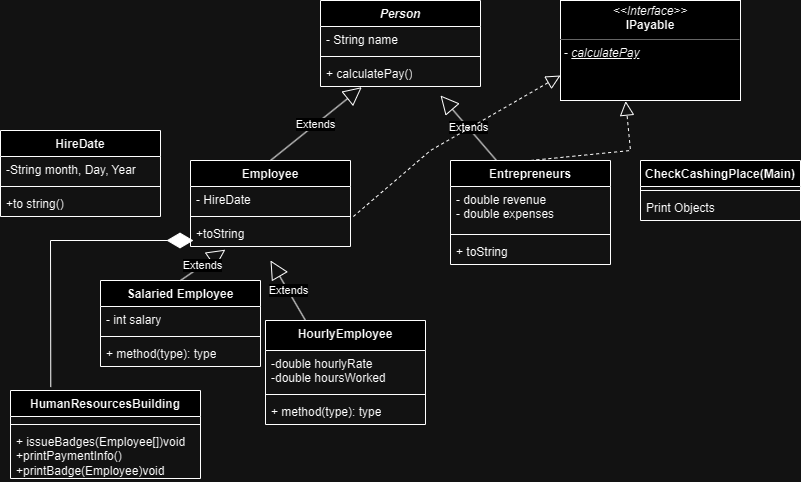

The diagram above was exported from draw.io. Its source (the exported page's mxGraphModel, read from the mxfile embedded in the PNG):
<mxGraphModel dx="425" dy="1049" grid="1" gridSize="10" guides="1" tooltips="1" connect="1" arrows="1" fold="1" page="1" pageScale="1" pageWidth="850" pageHeight="1100" math="0" shadow="0">
  <root>
    <mxCell id="0" />
    <mxCell id="1" parent="0" />
    <mxCell id="UGLiZpN12owAlzQowf2N-1" value="&lt;i&gt;Person&lt;/i&gt;" style="swimlane;fontStyle=1;align=center;verticalAlign=top;childLayout=stackLayout;horizontal=1;startSize=26;horizontalStack=0;resizeParent=1;resizeParentMax=0;resizeLast=0;collapsible=1;marginBottom=0;whiteSpace=wrap;html=1;" vertex="1" parent="1">
      <mxGeometry x="320" y="80" width="160" height="86" as="geometry" />
    </mxCell>
    <mxCell id="UGLiZpN12owAlzQowf2N-2" value="- String name" style="text;strokeColor=none;fillColor=none;align=left;verticalAlign=top;spacingLeft=4;spacingRight=4;overflow=hidden;rotatable=0;points=[[0,0.5],[1,0.5]];portConstraint=eastwest;whiteSpace=wrap;html=1;" vertex="1" parent="UGLiZpN12owAlzQowf2N-1">
      <mxGeometry y="26" width="160" height="26" as="geometry" />
    </mxCell>
    <mxCell id="UGLiZpN12owAlzQowf2N-3" value="" style="line;strokeWidth=1;fillColor=none;align=left;verticalAlign=middle;spacingTop=-1;spacingLeft=3;spacingRight=3;rotatable=0;labelPosition=right;points=[];portConstraint=eastwest;strokeColor=inherit;" vertex="1" parent="UGLiZpN12owAlzQowf2N-1">
      <mxGeometry y="52" width="160" height="8" as="geometry" />
    </mxCell>
    <mxCell id="UGLiZpN12owAlzQowf2N-4" value="+ calculatePay()" style="text;strokeColor=none;fillColor=none;align=left;verticalAlign=top;spacingLeft=4;spacingRight=4;overflow=hidden;rotatable=0;points=[[0,0.5],[1,0.5]];portConstraint=eastwest;whiteSpace=wrap;html=1;" vertex="1" parent="UGLiZpN12owAlzQowf2N-1">
      <mxGeometry y="60" width="160" height="26" as="geometry" />
    </mxCell>
    <mxCell id="UGLiZpN12owAlzQowf2N-5" value="Employee" style="swimlane;fontStyle=1;align=center;verticalAlign=top;childLayout=stackLayout;horizontal=1;startSize=26;horizontalStack=0;resizeParent=1;resizeParentMax=0;resizeLast=0;collapsible=1;marginBottom=0;whiteSpace=wrap;html=1;" vertex="1" parent="1">
      <mxGeometry x="190" y="240" width="160" height="86" as="geometry" />
    </mxCell>
    <mxCell id="UGLiZpN12owAlzQowf2N-6" value="- HireDate" style="text;strokeColor=none;fillColor=none;align=left;verticalAlign=top;spacingLeft=4;spacingRight=4;overflow=hidden;rotatable=0;points=[[0,0.5],[1,0.5]];portConstraint=eastwest;whiteSpace=wrap;html=1;" vertex="1" parent="UGLiZpN12owAlzQowf2N-5">
      <mxGeometry y="26" width="160" height="26" as="geometry" />
    </mxCell>
    <mxCell id="UGLiZpN12owAlzQowf2N-7" value="" style="line;strokeWidth=1;fillColor=none;align=left;verticalAlign=middle;spacingTop=-1;spacingLeft=3;spacingRight=3;rotatable=0;labelPosition=right;points=[];portConstraint=eastwest;strokeColor=inherit;" vertex="1" parent="UGLiZpN12owAlzQowf2N-5">
      <mxGeometry y="52" width="160" height="8" as="geometry" />
    </mxCell>
    <mxCell id="UGLiZpN12owAlzQowf2N-8" value="+toString" style="text;strokeColor=none;fillColor=none;align=left;verticalAlign=top;spacingLeft=4;spacingRight=4;overflow=hidden;rotatable=0;points=[[0,0.5],[1,0.5]];portConstraint=eastwest;whiteSpace=wrap;html=1;" vertex="1" parent="UGLiZpN12owAlzQowf2N-5">
      <mxGeometry y="60" width="160" height="26" as="geometry" />
    </mxCell>
    <mxCell id="UGLiZpN12owAlzQowf2N-9" value="Extends" style="endArrow=block;endSize=16;endFill=0;html=1;rounded=0;exitX=0.5;exitY=0;exitDx=0;exitDy=0;entryX=0.258;entryY=1.026;entryDx=0;entryDy=0;entryPerimeter=0;" edge="1" parent="1" source="UGLiZpN12owAlzQowf2N-5" target="UGLiZpN12owAlzQowf2N-4">
      <mxGeometry width="160" relative="1" as="geometry">
        <mxPoint x="390" y="460" as="sourcePoint" />
        <mxPoint x="550" y="460" as="targetPoint" />
      </mxGeometry>
    </mxCell>
    <mxCell id="UGLiZpN12owAlzQowf2N-10" value="Entrepreneurs" style="swimlane;fontStyle=1;align=center;verticalAlign=top;childLayout=stackLayout;horizontal=1;startSize=26;horizontalStack=0;resizeParent=1;resizeParentMax=0;resizeLast=0;collapsible=1;marginBottom=0;whiteSpace=wrap;html=1;" vertex="1" parent="1">
      <mxGeometry x="450" y="240" width="160" height="104" as="geometry" />
    </mxCell>
    <mxCell id="UGLiZpN12owAlzQowf2N-11" value="- double revenue&amp;nbsp;&lt;br&gt;- double expenses" style="text;strokeColor=none;fillColor=none;align=left;verticalAlign=top;spacingLeft=4;spacingRight=4;overflow=hidden;rotatable=0;points=[[0,0.5],[1,0.5]];portConstraint=eastwest;whiteSpace=wrap;html=1;" vertex="1" parent="UGLiZpN12owAlzQowf2N-10">
      <mxGeometry y="26" width="160" height="44" as="geometry" />
    </mxCell>
    <mxCell id="UGLiZpN12owAlzQowf2N-12" value="" style="line;strokeWidth=1;fillColor=none;align=left;verticalAlign=middle;spacingTop=-1;spacingLeft=3;spacingRight=3;rotatable=0;labelPosition=right;points=[];portConstraint=eastwest;strokeColor=inherit;" vertex="1" parent="UGLiZpN12owAlzQowf2N-10">
      <mxGeometry y="70" width="160" height="8" as="geometry" />
    </mxCell>
    <mxCell id="UGLiZpN12owAlzQowf2N-13" value="+ toString" style="text;strokeColor=none;fillColor=none;align=left;verticalAlign=top;spacingLeft=4;spacingRight=4;overflow=hidden;rotatable=0;points=[[0,0.5],[1,0.5]];portConstraint=eastwest;whiteSpace=wrap;html=1;" vertex="1" parent="UGLiZpN12owAlzQowf2N-10">
      <mxGeometry y="78" width="160" height="26" as="geometry" />
    </mxCell>
    <mxCell id="UGLiZpN12owAlzQowf2N-14" value="Extends" style="endArrow=block;endSize=16;endFill=0;html=1;rounded=0;exitX=0.5;exitY=0;exitDx=0;exitDy=0;entryX=0.75;entryY=1.346;entryDx=0;entryDy=0;entryPerimeter=0;" edge="1" parent="1" target="UGLiZpN12owAlzQowf2N-4">
      <mxGeometry width="160" relative="1" as="geometry">
        <mxPoint x="496" y="240" as="sourcePoint" />
        <mxPoint x="610" y="175" as="targetPoint" />
      </mxGeometry>
    </mxCell>
    <mxCell id="UGLiZpN12owAlzQowf2N-16" value="Salaried Employee" style="swimlane;fontStyle=1;align=center;verticalAlign=top;childLayout=stackLayout;horizontal=1;startSize=26;horizontalStack=0;resizeParent=1;resizeParentMax=0;resizeLast=0;collapsible=1;marginBottom=0;whiteSpace=wrap;html=1;" vertex="1" parent="1">
      <mxGeometry x="100" y="360" width="160" height="86" as="geometry" />
    </mxCell>
    <mxCell id="UGLiZpN12owAlzQowf2N-17" value="- int salary" style="text;strokeColor=none;fillColor=none;align=left;verticalAlign=top;spacingLeft=4;spacingRight=4;overflow=hidden;rotatable=0;points=[[0,0.5],[1,0.5]];portConstraint=eastwest;whiteSpace=wrap;html=1;" vertex="1" parent="UGLiZpN12owAlzQowf2N-16">
      <mxGeometry y="26" width="160" height="26" as="geometry" />
    </mxCell>
    <mxCell id="UGLiZpN12owAlzQowf2N-18" value="" style="line;strokeWidth=1;fillColor=none;align=left;verticalAlign=middle;spacingTop=-1;spacingLeft=3;spacingRight=3;rotatable=0;labelPosition=right;points=[];portConstraint=eastwest;strokeColor=inherit;" vertex="1" parent="UGLiZpN12owAlzQowf2N-16">
      <mxGeometry y="52" width="160" height="8" as="geometry" />
    </mxCell>
    <mxCell id="UGLiZpN12owAlzQowf2N-19" value="+ method(type): type" style="text;strokeColor=none;fillColor=none;align=left;verticalAlign=top;spacingLeft=4;spacingRight=4;overflow=hidden;rotatable=0;points=[[0,0.5],[1,0.5]];portConstraint=eastwest;whiteSpace=wrap;html=1;" vertex="1" parent="UGLiZpN12owAlzQowf2N-16">
      <mxGeometry y="60" width="160" height="26" as="geometry" />
    </mxCell>
    <mxCell id="UGLiZpN12owAlzQowf2N-20" value="HourlyEmployee" style="swimlane;fontStyle=1;align=center;verticalAlign=top;childLayout=stackLayout;horizontal=1;startSize=30;horizontalStack=0;resizeParent=1;resizeParentMax=0;resizeLast=0;collapsible=1;marginBottom=0;whiteSpace=wrap;html=1;" vertex="1" parent="1">
      <mxGeometry x="265" y="400" width="160" height="104" as="geometry" />
    </mxCell>
    <mxCell id="UGLiZpN12owAlzQowf2N-21" value="-double hourlyRate&lt;br&gt;-double hoursWorked" style="text;strokeColor=none;fillColor=none;align=left;verticalAlign=top;spacingLeft=4;spacingRight=4;overflow=hidden;rotatable=0;points=[[0,0.5],[1,0.5]];portConstraint=eastwest;whiteSpace=wrap;html=1;" vertex="1" parent="UGLiZpN12owAlzQowf2N-20">
      <mxGeometry y="30" width="160" height="40" as="geometry" />
    </mxCell>
    <mxCell id="UGLiZpN12owAlzQowf2N-22" value="" style="line;strokeWidth=1;fillColor=none;align=left;verticalAlign=middle;spacingTop=-1;spacingLeft=3;spacingRight=3;rotatable=0;labelPosition=right;points=[];portConstraint=eastwest;strokeColor=inherit;" vertex="1" parent="UGLiZpN12owAlzQowf2N-20">
      <mxGeometry y="70" width="160" height="8" as="geometry" />
    </mxCell>
    <mxCell id="UGLiZpN12owAlzQowf2N-23" value="+ method(type): type" style="text;strokeColor=none;fillColor=none;align=left;verticalAlign=top;spacingLeft=4;spacingRight=4;overflow=hidden;rotatable=0;points=[[0,0.5],[1,0.5]];portConstraint=eastwest;whiteSpace=wrap;html=1;" vertex="1" parent="UGLiZpN12owAlzQowf2N-20">
      <mxGeometry y="78" width="160" height="26" as="geometry" />
    </mxCell>
    <mxCell id="UGLiZpN12owAlzQowf2N-25" value="&lt;p style=&quot;margin:0px;margin-top:4px;text-align:center;&quot;&gt;&lt;i&gt;&amp;lt;&amp;lt;Interface&amp;gt;&amp;gt;&lt;/i&gt;&lt;br&gt;&lt;b&gt;IPayable&lt;/b&gt;&lt;/p&gt;&lt;hr size=&quot;1&quot;&gt;&lt;p style=&quot;margin:0px;margin-left:4px;&quot;&gt;&lt;span style=&quot;background-color: initial;&quot;&gt;- &lt;/span&gt;&lt;u style=&quot;background-color: initial;&quot;&gt;&lt;i&gt;calculatePay&lt;/i&gt;&lt;/u&gt;&lt;/p&gt;" style="verticalAlign=top;align=left;overflow=fill;fontSize=12;fontFamily=Helvetica;html=1;whiteSpace=wrap;" vertex="1" parent="1">
      <mxGeometry x="560" y="80" width="180" height="100" as="geometry" />
    </mxCell>
    <mxCell id="UGLiZpN12owAlzQowf2N-26" value="HumanResourcesBuilding" style="swimlane;fontStyle=1;align=center;verticalAlign=top;childLayout=stackLayout;horizontal=1;startSize=26;horizontalStack=0;resizeParent=1;resizeParentMax=0;resizeLast=0;collapsible=1;marginBottom=0;whiteSpace=wrap;html=1;" vertex="1" parent="1">
      <mxGeometry x="10" y="470" width="190" height="88" as="geometry" />
    </mxCell>
    <mxCell id="UGLiZpN12owAlzQowf2N-27" value="+ field: type" style="text;strokeColor=none;fillColor=none;align=left;verticalAlign=top;spacingLeft=4;spacingRight=4;overflow=hidden;rotatable=0;points=[[0,0.5],[1,0.5]];portConstraint=eastwest;whiteSpace=wrap;html=1;" vertex="1" parent="UGLiZpN12owAlzQowf2N-26">
      <mxGeometry y="26" width="190" height="4" as="geometry" />
    </mxCell>
    <mxCell id="UGLiZpN12owAlzQowf2N-28" value="" style="line;strokeWidth=1;fillColor=none;align=left;verticalAlign=middle;spacingTop=-1;spacingLeft=3;spacingRight=3;rotatable=0;labelPosition=right;points=[];portConstraint=eastwest;strokeColor=inherit;" vertex="1" parent="UGLiZpN12owAlzQowf2N-26">
      <mxGeometry y="30" width="190" height="8" as="geometry" />
    </mxCell>
    <mxCell id="UGLiZpN12owAlzQowf2N-29" value="+ issueBadges(Employee[])void&lt;br&gt;+printPaymentInfo()&lt;br&gt;+printBadge(Employee)void" style="text;strokeColor=none;fillColor=none;align=left;verticalAlign=top;spacingLeft=4;spacingRight=4;overflow=hidden;rotatable=0;points=[[0,0.5],[1,0.5]];portConstraint=eastwest;whiteSpace=wrap;html=1;" vertex="1" parent="UGLiZpN12owAlzQowf2N-26">
      <mxGeometry y="38" width="190" height="50" as="geometry" />
    </mxCell>
    <mxCell id="UGLiZpN12owAlzQowf2N-30" value="HireDate" style="swimlane;fontStyle=1;align=center;verticalAlign=top;childLayout=stackLayout;horizontal=1;startSize=26;horizontalStack=0;resizeParent=1;resizeParentMax=0;resizeLast=0;collapsible=1;marginBottom=0;whiteSpace=wrap;html=1;" vertex="1" parent="1">
      <mxGeometry y="210" width="160" height="86" as="geometry" />
    </mxCell>
    <mxCell id="UGLiZpN12owAlzQowf2N-31" value="-String month, Day, Year" style="text;strokeColor=none;fillColor=none;align=left;verticalAlign=top;spacingLeft=4;spacingRight=4;overflow=hidden;rotatable=0;points=[[0,0.5],[1,0.5]];portConstraint=eastwest;whiteSpace=wrap;html=1;" vertex="1" parent="UGLiZpN12owAlzQowf2N-30">
      <mxGeometry y="26" width="160" height="26" as="geometry" />
    </mxCell>
    <mxCell id="UGLiZpN12owAlzQowf2N-32" value="" style="line;strokeWidth=1;fillColor=none;align=left;verticalAlign=middle;spacingTop=-1;spacingLeft=3;spacingRight=3;rotatable=0;labelPosition=right;points=[];portConstraint=eastwest;strokeColor=inherit;" vertex="1" parent="UGLiZpN12owAlzQowf2N-30">
      <mxGeometry y="52" width="160" height="8" as="geometry" />
    </mxCell>
    <mxCell id="UGLiZpN12owAlzQowf2N-33" value="+to string()" style="text;strokeColor=none;fillColor=none;align=left;verticalAlign=top;spacingLeft=4;spacingRight=4;overflow=hidden;rotatable=0;points=[[0,0.5],[1,0.5]];portConstraint=eastwest;whiteSpace=wrap;html=1;" vertex="1" parent="UGLiZpN12owAlzQowf2N-30">
      <mxGeometry y="60" width="160" height="26" as="geometry" />
    </mxCell>
    <mxCell id="UGLiZpN12owAlzQowf2N-36" value="CheckCashingPlace(Main)" style="swimlane;fontStyle=1;align=center;verticalAlign=top;childLayout=stackLayout;horizontal=1;startSize=26;horizontalStack=0;resizeParent=1;resizeParentMax=0;resizeLast=0;collapsible=1;marginBottom=0;whiteSpace=wrap;html=1;" vertex="1" parent="1">
      <mxGeometry x="640" y="240" width="160" height="60" as="geometry" />
    </mxCell>
    <mxCell id="UGLiZpN12owAlzQowf2N-38" value="" style="line;strokeWidth=1;fillColor=none;align=left;verticalAlign=middle;spacingTop=-1;spacingLeft=3;spacingRight=3;rotatable=0;labelPosition=right;points=[];portConstraint=eastwest;strokeColor=inherit;" vertex="1" parent="UGLiZpN12owAlzQowf2N-36">
      <mxGeometry y="26" width="160" height="8" as="geometry" />
    </mxCell>
    <mxCell id="UGLiZpN12owAlzQowf2N-39" value="Print Objects" style="text;strokeColor=none;fillColor=none;align=left;verticalAlign=top;spacingLeft=4;spacingRight=4;overflow=hidden;rotatable=0;points=[[0,0.5],[1,0.5]];portConstraint=eastwest;whiteSpace=wrap;html=1;" vertex="1" parent="UGLiZpN12owAlzQowf2N-36">
      <mxGeometry y="34" width="160" height="26" as="geometry" />
    </mxCell>
    <mxCell id="UGLiZpN12owAlzQowf2N-41" value="" style="endArrow=block;dashed=1;endFill=0;endSize=12;html=1;rounded=0;exitX=0.5;exitY=0;exitDx=0;exitDy=0;entryX=0.362;entryY=1.006;entryDx=0;entryDy=0;entryPerimeter=0;" edge="1" parent="1" source="UGLiZpN12owAlzQowf2N-10" target="UGLiZpN12owAlzQowf2N-25">
      <mxGeometry width="160" relative="1" as="geometry">
        <mxPoint x="490" y="330" as="sourcePoint" />
        <mxPoint x="650" y="330" as="targetPoint" />
        <Array as="points">
          <mxPoint x="630" y="230" />
        </Array>
      </mxGeometry>
    </mxCell>
    <mxCell id="UGLiZpN12owAlzQowf2N-42" value="" style="endArrow=block;dashed=1;endFill=0;endSize=12;html=1;rounded=0;exitX=1.018;exitY=-0.154;exitDx=0;exitDy=0;exitPerimeter=0;entryX=0;entryY=0.75;entryDx=0;entryDy=0;" edge="1" parent="1" source="UGLiZpN12owAlzQowf2N-8" target="UGLiZpN12owAlzQowf2N-25">
      <mxGeometry width="160" relative="1" as="geometry">
        <mxPoint x="490" y="330" as="sourcePoint" />
        <mxPoint x="650" y="330" as="targetPoint" />
        <Array as="points">
          <mxPoint x="430" y="230" />
        </Array>
      </mxGeometry>
    </mxCell>
    <mxCell id="UGLiZpN12owAlzQowf2N-40" value="" style="endArrow=diamondThin;endFill=1;endSize=24;html=1;rounded=0;exitX=0.212;exitY=-0.039;exitDx=0;exitDy=0;exitPerimeter=0;" edge="1" parent="1" source="UGLiZpN12owAlzQowf2N-26">
      <mxGeometry width="160" relative="1" as="geometry">
        <mxPoint x="39.99999999999996" y="330.00000000000006" as="sourcePoint" />
        <mxPoint x="193" y="320" as="targetPoint" />
        <Array as="points">
          <mxPoint x="50" y="320" />
        </Array>
      </mxGeometry>
    </mxCell>
    <mxCell id="UGLiZpN12owAlzQowf2N-44" value="Extends" style="endArrow=block;endSize=16;endFill=0;html=1;rounded=0;exitX=0.5;exitY=0;exitDx=0;exitDy=0;entryX=0.218;entryY=1.122;entryDx=0;entryDy=0;entryPerimeter=0;" edge="1" parent="1" source="UGLiZpN12owAlzQowf2N-16" target="UGLiZpN12owAlzQowf2N-8">
      <mxGeometry width="160" relative="1" as="geometry">
        <mxPoint x="110" y="530" as="sourcePoint" />
        <mxPoint x="270" y="530" as="targetPoint" />
      </mxGeometry>
    </mxCell>
    <mxCell id="UGLiZpN12owAlzQowf2N-45" value="Extends" style="endArrow=block;endSize=16;endFill=0;html=1;rounded=0;exitX=0.25;exitY=0;exitDx=0;exitDy=0;entryX=0.5;entryY=1.538;entryDx=0;entryDy=0;entryPerimeter=0;" edge="1" parent="1" source="UGLiZpN12owAlzQowf2N-20" target="UGLiZpN12owAlzQowf2N-8">
      <mxGeometry width="160" relative="1" as="geometry">
        <mxPoint x="110" y="530" as="sourcePoint" />
        <mxPoint x="270" y="530" as="targetPoint" />
      </mxGeometry>
    </mxCell>
  </root>
</mxGraphModel>